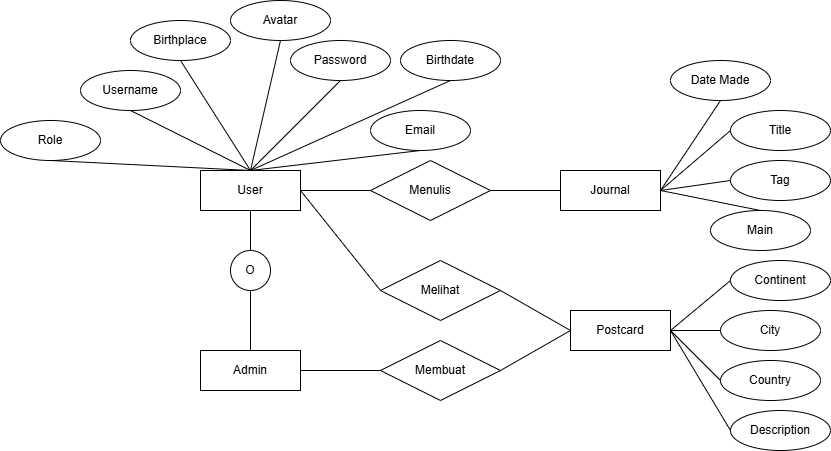

The diagram above was exported from draw.io. Its source (the exported page's mxGraphModel, read from the mxfile embedded in the PNG):
<mxGraphModel dx="1866" dy="1622" grid="1" gridSize="10" guides="1" tooltips="1" connect="1" arrows="1" fold="1" page="1" pageScale="1" pageWidth="850" pageHeight="1100" math="0" shadow="0">
  <root>
    <mxCell id="0" />
    <mxCell id="1" parent="0" />
    <mxCell id="KWQHKElT8tRKxalBHLCZ-1" value="User" style="whiteSpace=wrap;html=1;align=center;" parent="1" vertex="1">
      <mxGeometry x="120" y="130" width="100" height="40" as="geometry" />
    </mxCell>
    <mxCell id="KWQHKElT8tRKxalBHLCZ-2" value="Journal" style="whiteSpace=wrap;html=1;align=center;" parent="1" vertex="1">
      <mxGeometry x="480" y="130" width="100" height="40" as="geometry" />
    </mxCell>
    <mxCell id="KWQHKElT8tRKxalBHLCZ-3" value="Menulis" style="shape=rhombus;perimeter=rhombusPerimeter;whiteSpace=wrap;html=1;align=center;" parent="1" vertex="1">
      <mxGeometry x="290" y="120" width="120" height="60" as="geometry" />
    </mxCell>
    <mxCell id="KWQHKElT8tRKxalBHLCZ-6" value="Admin" style="whiteSpace=wrap;html=1;align=center;" parent="1" vertex="1">
      <mxGeometry x="120" y="310" width="100" height="40" as="geometry" />
    </mxCell>
    <mxCell id="KWQHKElT8tRKxalBHLCZ-7" value="Postcard" style="whiteSpace=wrap;html=1;align=center;" parent="1" vertex="1">
      <mxGeometry x="490" y="270" width="100" height="40" as="geometry" />
    </mxCell>
    <mxCell id="KWQHKElT8tRKxalBHLCZ-8" value="Membuat" style="shape=rhombus;perimeter=rhombusPerimeter;whiteSpace=wrap;html=1;align=center;" parent="1" vertex="1">
      <mxGeometry x="300" y="300" width="120" height="60" as="geometry" />
    </mxCell>
    <mxCell id="KWQHKElT8tRKxalBHLCZ-10" value="" style="endArrow=none;html=1;rounded=0;exitX=1;exitY=0.5;exitDx=0;exitDy=0;entryX=0;entryY=0.5;entryDx=0;entryDy=0;" parent="1" source="KWQHKElT8tRKxalBHLCZ-1" target="KWQHKElT8tRKxalBHLCZ-3" edge="1">
      <mxGeometry relative="1" as="geometry">
        <mxPoint x="350" y="230" as="sourcePoint" />
        <mxPoint x="510" y="230" as="targetPoint" />
      </mxGeometry>
    </mxCell>
    <mxCell id="KWQHKElT8tRKxalBHLCZ-11" value="" style="endArrow=none;html=1;rounded=0;exitX=1;exitY=0.5;exitDx=0;exitDy=0;entryX=0;entryY=0.5;entryDx=0;entryDy=0;" parent="1" source="KWQHKElT8tRKxalBHLCZ-3" target="KWQHKElT8tRKxalBHLCZ-2" edge="1">
      <mxGeometry relative="1" as="geometry">
        <mxPoint x="280" y="160" as="sourcePoint" />
        <mxPoint x="350" y="160" as="targetPoint" />
      </mxGeometry>
    </mxCell>
    <mxCell id="KWQHKElT8tRKxalBHLCZ-12" value="" style="endArrow=none;html=1;rounded=0;exitX=1;exitY=0.5;exitDx=0;exitDy=0;entryX=0;entryY=0.5;entryDx=0;entryDy=0;" parent="1" source="KWQHKElT8tRKxalBHLCZ-6" target="KWQHKElT8tRKxalBHLCZ-8" edge="1">
      <mxGeometry relative="1" as="geometry">
        <mxPoint x="410" y="200" as="sourcePoint" />
        <mxPoint x="480" y="200" as="targetPoint" />
      </mxGeometry>
    </mxCell>
    <mxCell id="KWQHKElT8tRKxalBHLCZ-13" value="" style="endArrow=none;html=1;rounded=0;exitX=1;exitY=0.5;exitDx=0;exitDy=0;entryX=0;entryY=0.5;entryDx=0;entryDy=0;" parent="1" source="KWQHKElT8tRKxalBHLCZ-8" target="KWQHKElT8tRKxalBHLCZ-7" edge="1">
      <mxGeometry relative="1" as="geometry">
        <mxPoint x="330" y="270" as="sourcePoint" />
        <mxPoint x="400" y="270" as="targetPoint" />
      </mxGeometry>
    </mxCell>
    <mxCell id="KWQHKElT8tRKxalBHLCZ-14" value="Melihat" style="shape=rhombus;perimeter=rhombusPerimeter;whiteSpace=wrap;html=1;align=center;" parent="1" vertex="1">
      <mxGeometry x="300" y="220" width="120" height="60" as="geometry" />
    </mxCell>
    <mxCell id="KWQHKElT8tRKxalBHLCZ-16" value="" style="endArrow=none;html=1;rounded=0;entryX=0;entryY=0.5;entryDx=0;entryDy=0;exitX=1;exitY=0.5;exitDx=0;exitDy=0;" parent="1" source="KWQHKElT8tRKxalBHLCZ-1" target="KWQHKElT8tRKxalBHLCZ-14" edge="1">
      <mxGeometry relative="1" as="geometry">
        <mxPoint x="230" y="150" as="sourcePoint" />
        <mxPoint x="330" y="150" as="targetPoint" />
      </mxGeometry>
    </mxCell>
    <mxCell id="KWQHKElT8tRKxalBHLCZ-18" value="" style="endArrow=none;html=1;rounded=0;entryX=0;entryY=0.5;entryDx=0;entryDy=0;exitX=1;exitY=0.5;exitDx=0;exitDy=0;" parent="1" source="KWQHKElT8tRKxalBHLCZ-14" target="KWQHKElT8tRKxalBHLCZ-7" edge="1">
      <mxGeometry relative="1" as="geometry">
        <mxPoint x="330" y="250" as="sourcePoint" />
        <mxPoint x="410" y="350" as="targetPoint" />
      </mxGeometry>
    </mxCell>
    <mxCell id="KWQHKElT8tRKxalBHLCZ-20" value="Username" style="ellipse;whiteSpace=wrap;html=1;align=center;" parent="1" vertex="1">
      <mxGeometry y="30" width="100" height="40" as="geometry" />
    </mxCell>
    <mxCell id="KWQHKElT8tRKxalBHLCZ-21" value="" style="endArrow=none;html=1;rounded=0;entryX=0.5;entryY=0;entryDx=0;entryDy=0;exitX=0.5;exitY=1;exitDx=0;exitDy=0;" parent="1" source="KWQHKElT8tRKxalBHLCZ-20" target="KWQHKElT8tRKxalBHLCZ-1" edge="1">
      <mxGeometry relative="1" as="geometry">
        <mxPoint x="250" y="60" as="sourcePoint" />
        <mxPoint x="330" y="160" as="targetPoint" />
      </mxGeometry>
    </mxCell>
    <mxCell id="KWQHKElT8tRKxalBHLCZ-22" value="Password" style="ellipse;whiteSpace=wrap;html=1;align=center;" parent="1" vertex="1">
      <mxGeometry x="210" width="100" height="40" as="geometry" />
    </mxCell>
    <mxCell id="KWQHKElT8tRKxalBHLCZ-23" value="" style="endArrow=none;html=1;rounded=0;entryX=0.5;entryY=0;entryDx=0;entryDy=0;exitX=0.5;exitY=1;exitDx=0;exitDy=0;" parent="1" source="KWQHKElT8tRKxalBHLCZ-22" target="KWQHKElT8tRKxalBHLCZ-1" edge="1">
      <mxGeometry relative="1" as="geometry">
        <mxPoint x="370" y="40" as="sourcePoint" />
        <mxPoint x="290" y="110" as="targetPoint" />
      </mxGeometry>
    </mxCell>
    <mxCell id="KWQHKElT8tRKxalBHLCZ-24" value="Email" style="ellipse;whiteSpace=wrap;html=1;align=center;" parent="1" vertex="1">
      <mxGeometry x="290" y="70" width="100" height="40" as="geometry" />
    </mxCell>
    <mxCell id="KWQHKElT8tRKxalBHLCZ-25" value="" style="endArrow=none;html=1;rounded=0;entryX=0.5;entryY=0;entryDx=0;entryDy=0;exitX=0.5;exitY=1;exitDx=0;exitDy=0;" parent="1" source="KWQHKElT8tRKxalBHLCZ-24" target="KWQHKElT8tRKxalBHLCZ-1" edge="1">
      <mxGeometry relative="1" as="geometry">
        <mxPoint x="520" y="70" as="sourcePoint" />
        <mxPoint x="440" y="140" as="targetPoint" />
      </mxGeometry>
    </mxCell>
    <mxCell id="KWQHKElT8tRKxalBHLCZ-26" value="" style="endArrow=none;html=1;rounded=0;exitX=0.5;exitY=1;exitDx=0;exitDy=0;entryX=0.5;entryY=0;entryDx=0;entryDy=0;" parent="1" source="KWQHKElT8tRKxalBHLCZ-28" target="KWQHKElT8tRKxalBHLCZ-6" edge="1">
      <mxGeometry relative="1" as="geometry">
        <mxPoint x="300" y="230" as="sourcePoint" />
        <mxPoint x="460" y="230" as="targetPoint" />
      </mxGeometry>
    </mxCell>
    <mxCell id="KWQHKElT8tRKxalBHLCZ-29" value="" style="endArrow=none;html=1;rounded=0;exitX=0.5;exitY=1;exitDx=0;exitDy=0;entryX=0.5;entryY=0;entryDx=0;entryDy=0;" parent="1" source="KWQHKElT8tRKxalBHLCZ-1" target="KWQHKElT8tRKxalBHLCZ-28" edge="1">
      <mxGeometry relative="1" as="geometry">
        <mxPoint x="170" y="170" as="sourcePoint" />
        <mxPoint x="170" y="310" as="targetPoint" />
      </mxGeometry>
    </mxCell>
    <mxCell id="KWQHKElT8tRKxalBHLCZ-28" value="O" style="ellipse;whiteSpace=wrap;html=1;align=center;" parent="1" vertex="1">
      <mxGeometry x="150" y="210" width="40" height="40" as="geometry" />
    </mxCell>
    <mxCell id="xuO15t9aovDcso_9wCoq-1" value="Birthdate" style="ellipse;whiteSpace=wrap;html=1;align=center;" vertex="1" parent="1">
      <mxGeometry x="320" width="100" height="40" as="geometry" />
    </mxCell>
    <mxCell id="xuO15t9aovDcso_9wCoq-3" value="" style="endArrow=none;html=1;rounded=0;entryX=0.5;entryY=0;entryDx=0;entryDy=0;exitX=0.5;exitY=1;exitDx=0;exitDy=0;" edge="1" parent="1" source="xuO15t9aovDcso_9wCoq-1" target="KWQHKElT8tRKxalBHLCZ-1">
      <mxGeometry relative="1" as="geometry">
        <mxPoint x="350" y="100" as="sourcePoint" />
        <mxPoint x="230" y="140" as="targetPoint" />
      </mxGeometry>
    </mxCell>
    <mxCell id="xuO15t9aovDcso_9wCoq-4" value="Birthplace" style="ellipse;whiteSpace=wrap;html=1;align=center;" vertex="1" parent="1">
      <mxGeometry x="50" y="-20" width="100" height="40" as="geometry" />
    </mxCell>
    <mxCell id="xuO15t9aovDcso_9wCoq-5" value="" style="endArrow=none;html=1;rounded=0;entryX=0.5;entryY=0;entryDx=0;entryDy=0;exitX=0.5;exitY=1;exitDx=0;exitDy=0;" edge="1" parent="1" source="xuO15t9aovDcso_9wCoq-4" target="KWQHKElT8tRKxalBHLCZ-1">
      <mxGeometry relative="1" as="geometry">
        <mxPoint x="460" y="110" as="sourcePoint" />
        <mxPoint x="280" y="140" as="targetPoint" />
      </mxGeometry>
    </mxCell>
    <mxCell id="xuO15t9aovDcso_9wCoq-6" value="Avatar" style="ellipse;whiteSpace=wrap;html=1;align=center;" vertex="1" parent="1">
      <mxGeometry x="150" y="-40" width="100" height="40" as="geometry" />
    </mxCell>
    <mxCell id="xuO15t9aovDcso_9wCoq-7" value="" style="endArrow=none;html=1;rounded=0;entryX=0.5;entryY=0;entryDx=0;entryDy=0;exitX=0.5;exitY=1;exitDx=0;exitDy=0;" edge="1" parent="1" source="xuO15t9aovDcso_9wCoq-6" target="KWQHKElT8tRKxalBHLCZ-1">
      <mxGeometry relative="1" as="geometry">
        <mxPoint x="415" y="50" as="sourcePoint" />
        <mxPoint x="135" y="130" as="targetPoint" />
      </mxGeometry>
    </mxCell>
    <mxCell id="xuO15t9aovDcso_9wCoq-8" value="Role" style="ellipse;whiteSpace=wrap;html=1;align=center;" vertex="1" parent="1">
      <mxGeometry x="-80" y="80" width="100" height="40" as="geometry" />
    </mxCell>
    <mxCell id="xuO15t9aovDcso_9wCoq-9" value="" style="endArrow=none;html=1;rounded=0;entryX=0.5;entryY=0;entryDx=0;entryDy=0;exitX=0.5;exitY=1;exitDx=0;exitDy=0;" edge="1" parent="1" source="xuO15t9aovDcso_9wCoq-8" target="KWQHKElT8tRKxalBHLCZ-1">
      <mxGeometry relative="1" as="geometry">
        <mxPoint x="550" y="40" as="sourcePoint" />
        <mxPoint x="370" y="70" as="targetPoint" />
      </mxGeometry>
    </mxCell>
    <mxCell id="xuO15t9aovDcso_9wCoq-10" value="Date Made" style="ellipse;whiteSpace=wrap;html=1;align=center;" vertex="1" parent="1">
      <mxGeometry x="590" y="20" width="100" height="40" as="geometry" />
    </mxCell>
    <mxCell id="xuO15t9aovDcso_9wCoq-11" value="" style="endArrow=none;html=1;rounded=0;entryX=1;entryY=0.5;entryDx=0;entryDy=0;exitX=0.5;exitY=1;exitDx=0;exitDy=0;" edge="1" parent="1" source="xuO15t9aovDcso_9wCoq-10" target="KWQHKElT8tRKxalBHLCZ-2">
      <mxGeometry relative="1" as="geometry">
        <mxPoint x="790" y="125" as="sourcePoint" />
        <mxPoint x="610" y="155" as="targetPoint" />
      </mxGeometry>
    </mxCell>
    <mxCell id="xuO15t9aovDcso_9wCoq-13" value="Title" style="ellipse;whiteSpace=wrap;html=1;align=center;" vertex="1" parent="1">
      <mxGeometry x="650" y="70" width="100" height="40" as="geometry" />
    </mxCell>
    <mxCell id="xuO15t9aovDcso_9wCoq-14" value="" style="endArrow=none;html=1;rounded=0;entryX=1;entryY=0.5;entryDx=0;entryDy=0;exitX=0;exitY=0.5;exitDx=0;exitDy=0;" edge="1" parent="1" source="xuO15t9aovDcso_9wCoq-13" target="KWQHKElT8tRKxalBHLCZ-2">
      <mxGeometry relative="1" as="geometry">
        <mxPoint x="860" y="240" as="sourcePoint" />
        <mxPoint x="680" y="270" as="targetPoint" />
      </mxGeometry>
    </mxCell>
    <mxCell id="xuO15t9aovDcso_9wCoq-15" value="Tag" style="ellipse;whiteSpace=wrap;html=1;align=center;" vertex="1" parent="1">
      <mxGeometry x="650" y="120" width="100" height="40" as="geometry" />
    </mxCell>
    <mxCell id="xuO15t9aovDcso_9wCoq-16" value="" style="endArrow=none;html=1;rounded=0;entryX=1;entryY=0.5;entryDx=0;entryDy=0;exitX=0;exitY=0.5;exitDx=0;exitDy=0;" edge="1" parent="1" source="xuO15t9aovDcso_9wCoq-15" target="KWQHKElT8tRKxalBHLCZ-2">
      <mxGeometry relative="1" as="geometry">
        <mxPoint x="870" y="290" as="sourcePoint" />
        <mxPoint x="690" y="320" as="targetPoint" />
      </mxGeometry>
    </mxCell>
    <mxCell id="xuO15t9aovDcso_9wCoq-17" value="Main" style="ellipse;whiteSpace=wrap;html=1;align=center;" vertex="1" parent="1">
      <mxGeometry x="630" y="170" width="100" height="40" as="geometry" />
    </mxCell>
    <mxCell id="xuO15t9aovDcso_9wCoq-18" value="" style="endArrow=none;html=1;rounded=0;entryX=1;entryY=0.5;entryDx=0;entryDy=0;exitX=0.5;exitY=0;exitDx=0;exitDy=0;" edge="1" parent="1" source="xuO15t9aovDcso_9wCoq-17" target="KWQHKElT8tRKxalBHLCZ-2">
      <mxGeometry relative="1" as="geometry">
        <mxPoint x="960" y="240" as="sourcePoint" />
        <mxPoint x="780" y="270" as="targetPoint" />
      </mxGeometry>
    </mxCell>
    <mxCell id="xuO15t9aovDcso_9wCoq-19" value="Continent" style="ellipse;whiteSpace=wrap;html=1;align=center;" vertex="1" parent="1">
      <mxGeometry x="650" y="220" width="100" height="40" as="geometry" />
    </mxCell>
    <mxCell id="xuO15t9aovDcso_9wCoq-20" value="" style="endArrow=none;html=1;rounded=0;entryX=1;entryY=0.5;entryDx=0;entryDy=0;exitX=0;exitY=0.5;exitDx=0;exitDy=0;" edge="1" parent="1" source="xuO15t9aovDcso_9wCoq-19" target="KWQHKElT8tRKxalBHLCZ-7">
      <mxGeometry relative="1" as="geometry">
        <mxPoint x="870" y="360" as="sourcePoint" />
        <mxPoint x="690" y="390" as="targetPoint" />
      </mxGeometry>
    </mxCell>
    <mxCell id="xuO15t9aovDcso_9wCoq-21" value="City" style="ellipse;whiteSpace=wrap;html=1;align=center;" vertex="1" parent="1">
      <mxGeometry x="640" y="270" width="100" height="40" as="geometry" />
    </mxCell>
    <mxCell id="xuO15t9aovDcso_9wCoq-22" value="" style="endArrow=none;html=1;rounded=0;entryX=1;entryY=0.5;entryDx=0;entryDy=0;exitX=0;exitY=0.5;exitDx=0;exitDy=0;" edge="1" parent="1" source="xuO15t9aovDcso_9wCoq-21" target="KWQHKElT8tRKxalBHLCZ-7">
      <mxGeometry relative="1" as="geometry">
        <mxPoint x="880" y="380" as="sourcePoint" />
        <mxPoint x="700" y="410" as="targetPoint" />
      </mxGeometry>
    </mxCell>
    <mxCell id="xuO15t9aovDcso_9wCoq-23" value="Country" style="ellipse;whiteSpace=wrap;html=1;align=center;" vertex="1" parent="1">
      <mxGeometry x="640" y="320" width="100" height="40" as="geometry" />
    </mxCell>
    <mxCell id="xuO15t9aovDcso_9wCoq-24" value="" style="endArrow=none;html=1;rounded=0;entryX=1;entryY=0.5;entryDx=0;entryDy=0;exitX=0;exitY=0.5;exitDx=0;exitDy=0;" edge="1" parent="1" source="xuO15t9aovDcso_9wCoq-23" target="KWQHKElT8tRKxalBHLCZ-7">
      <mxGeometry relative="1" as="geometry">
        <mxPoint x="890" y="430" as="sourcePoint" />
        <mxPoint x="600" y="340" as="targetPoint" />
      </mxGeometry>
    </mxCell>
    <mxCell id="xuO15t9aovDcso_9wCoq-25" value="Description" style="ellipse;whiteSpace=wrap;html=1;align=center;" vertex="1" parent="1">
      <mxGeometry x="650" y="370" width="100" height="40" as="geometry" />
    </mxCell>
    <mxCell id="xuO15t9aovDcso_9wCoq-26" value="" style="endArrow=none;html=1;rounded=0;entryX=1;entryY=0.5;entryDx=0;entryDy=0;exitX=0;exitY=0.5;exitDx=0;exitDy=0;" edge="1" parent="1" source="xuO15t9aovDcso_9wCoq-25" target="KWQHKElT8tRKxalBHLCZ-7">
      <mxGeometry relative="1" as="geometry">
        <mxPoint x="920" y="460" as="sourcePoint" />
        <mxPoint x="510" y="380" as="targetPoint" />
      </mxGeometry>
    </mxCell>
  </root>
</mxGraphModel>